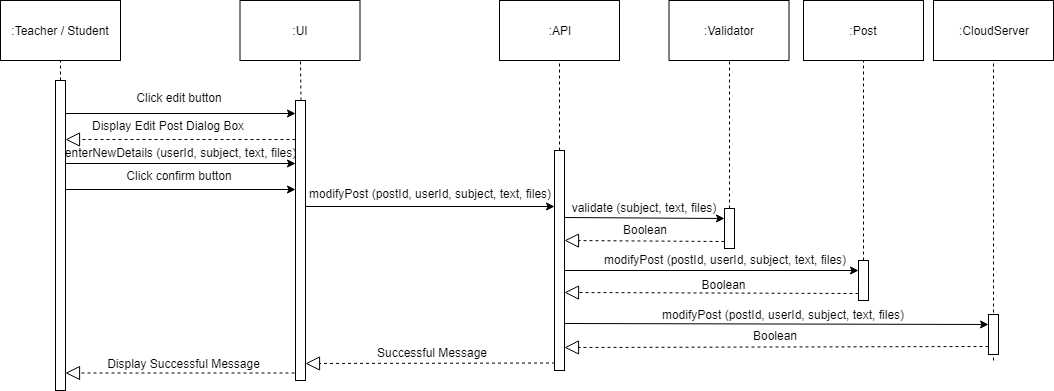

The diagram above was exported from draw.io. Its source (the exported page's mxGraphModel, read from the mxfile embedded in the PNG):
<mxGraphModel dx="840" dy="452" grid="1" gridSize="10" guides="1" tooltips="1" connect="1" arrows="1" fold="1" page="1" pageScale="1" pageWidth="850" pageHeight="1100" math="0" shadow="0">
  <root>
    <mxCell id="0" />
    <mxCell id="1" parent="0" />
    <mxCell id="2MDY38x5hqIw7etcytM8-1" value="" style="endArrow=none;dashed=1;html=1;entryX=0.5;entryY=1;entryDx=0;entryDy=0;" parent="1" target="2MDY38x5hqIw7etcytM8-2" edge="1">
      <mxGeometry width="50" height="50" relative="1" as="geometry">
        <mxPoint x="227" y="190" as="sourcePoint" />
        <mxPoint x="226.5" y="160" as="targetPoint" />
      </mxGeometry>
    </mxCell>
    <mxCell id="2MDY38x5hqIw7etcytM8-2" value=":Teacher / Student" style="rounded=0;whiteSpace=wrap;html=1;" parent="1" vertex="1">
      <mxGeometry x="167" y="110" width="120" height="60" as="geometry" />
    </mxCell>
    <mxCell id="2MDY38x5hqIw7etcytM8-3" value="" style="html=1;points=[];perimeter=orthogonalPerimeter;" parent="1" vertex="1">
      <mxGeometry x="222" y="190" width="10" height="310" as="geometry" />
    </mxCell>
    <mxCell id="2MDY38x5hqIw7etcytM8-4" value=":UI&lt;br&gt;" style="rounded=0;whiteSpace=wrap;html=1;" parent="1" vertex="1">
      <mxGeometry x="406.5" y="110" width="120" height="60" as="geometry" />
    </mxCell>
    <mxCell id="2MDY38x5hqIw7etcytM8-5" value="" style="endArrow=none;dashed=1;html=1;entryX=0.5;entryY=1;entryDx=0;entryDy=0;" parent="1" target="2MDY38x5hqIw7etcytM8-4" edge="1">
      <mxGeometry width="50" height="50" relative="1" as="geometry">
        <mxPoint x="467.4999999999998" y="210" as="sourcePoint" />
        <mxPoint x="466.5" y="200" as="targetPoint" />
      </mxGeometry>
    </mxCell>
    <mxCell id="2MDY38x5hqIw7etcytM8-6" value="" style="html=1;points=[];perimeter=orthogonalPerimeter;" parent="1" vertex="1">
      <mxGeometry x="462" y="210" width="10" height="280" as="geometry" />
    </mxCell>
    <mxCell id="2MDY38x5hqIw7etcytM8-7" value=":API&lt;br&gt;" style="rounded=0;whiteSpace=wrap;html=1;" parent="1" vertex="1">
      <mxGeometry x="666" y="110" width="120" height="60" as="geometry" />
    </mxCell>
    <mxCell id="2MDY38x5hqIw7etcytM8-8" value="" style="endArrow=none;dashed=1;html=1;entryX=0.5;entryY=1;entryDx=0;entryDy=0;" parent="1" edge="1">
      <mxGeometry width="50" height="50" relative="1" as="geometry">
        <mxPoint x="726" y="260" as="sourcePoint" />
        <mxPoint x="726" y="170" as="targetPoint" />
      </mxGeometry>
    </mxCell>
    <mxCell id="2MDY38x5hqIw7etcytM8-9" value="" style="html=1;points=[];perimeter=orthogonalPerimeter;" parent="1" vertex="1">
      <mxGeometry x="721" y="260" width="10" height="220" as="geometry" />
    </mxCell>
    <mxCell id="2MDY38x5hqIw7etcytM8-10" value="" style="endArrow=classic;html=1;fontSize=12;" parent="1" edge="1">
      <mxGeometry width="50" height="50" relative="1" as="geometry">
        <mxPoint x="472" y="316" as="sourcePoint" />
        <mxPoint x="721" y="316" as="targetPoint" />
      </mxGeometry>
    </mxCell>
    <mxCell id="2MDY38x5hqIw7etcytM8-11" value="modifyPost (postId, userId, subject, text, files)" style="text;align=center;fontStyle=0;verticalAlign=middle;spacingLeft=3;spacingRight=3;strokeColor=none;rotatable=0;points=[[0,0.5],[1,0.5]];portConstraint=eastwest;fontSize=12;" parent="1" vertex="1">
      <mxGeometry x="557" y="303" width="80" as="geometry" />
    </mxCell>
    <mxCell id="2MDY38x5hqIw7etcytM8-12" value="" style="endArrow=classic;html=1;fontSize=12;" parent="1" edge="1">
      <mxGeometry width="50" height="50" relative="1" as="geometry">
        <mxPoint x="232" y="273" as="sourcePoint" />
        <mxPoint x="462" y="273" as="targetPoint" />
      </mxGeometry>
    </mxCell>
    <mxCell id="2MDY38x5hqIw7etcytM8-13" value="enterNewDetails (userId, subject, text, files)" style="text;align=center;fontStyle=0;verticalAlign=middle;spacingLeft=3;spacingRight=3;strokeColor=none;rotatable=0;points=[[0,0.5],[1,0.5]];portConstraint=eastwest;fontSize=12;" parent="1" vertex="1">
      <mxGeometry x="307.5" y="262" width="80" as="geometry" />
    </mxCell>
    <mxCell id="2MDY38x5hqIw7etcytM8-14" value="" style="endArrow=classic;html=1;fontSize=12;" parent="1" edge="1">
      <mxGeometry width="50" height="50" relative="1" as="geometry">
        <mxPoint x="232" y="299" as="sourcePoint" />
        <mxPoint x="462" y="299" as="targetPoint" />
      </mxGeometry>
    </mxCell>
    <mxCell id="2MDY38x5hqIw7etcytM8-15" value="Click confirm button" style="text;align=center;fontStyle=0;verticalAlign=middle;spacingLeft=3;spacingRight=3;strokeColor=none;rotatable=0;points=[[0,0.5],[1,0.5]];portConstraint=eastwest;fontSize=12;" parent="1" vertex="1">
      <mxGeometry x="306" y="285.5" width="80" as="geometry" />
    </mxCell>
    <mxCell id="2MDY38x5hqIw7etcytM8-16" value=":CloudServer&lt;br&gt;" style="rounded=0;whiteSpace=wrap;html=1;" parent="1" vertex="1">
      <mxGeometry x="1100" y="110" width="120" height="60" as="geometry" />
    </mxCell>
    <mxCell id="2MDY38x5hqIw7etcytM8-17" value="" style="endArrow=none;dashed=1;html=1;entryX=0.5;entryY=1;entryDx=0;entryDy=0;" parent="1" target="2MDY38x5hqIw7etcytM8-16" edge="1">
      <mxGeometry width="50" height="50" relative="1" as="geometry">
        <mxPoint x="1160" y="470" as="sourcePoint" />
        <mxPoint x="1201" y="204.5" as="targetPoint" />
      </mxGeometry>
    </mxCell>
    <mxCell id="2MDY38x5hqIw7etcytM8-18" value="Successful Message" style="text;html=1;strokeColor=none;fillColor=none;align=center;verticalAlign=middle;whiteSpace=wrap;rounded=0;" parent="1" vertex="1">
      <mxGeometry x="538.5" y="452" width="118" height="20" as="geometry" />
    </mxCell>
    <mxCell id="2MDY38x5hqIw7etcytM8-19" value="" style="endArrow=block;dashed=1;endFill=0;endSize=12;html=1;" parent="1" edge="1">
      <mxGeometry width="160" relative="1" as="geometry">
        <mxPoint x="721.5" y="472.5" as="sourcePoint" />
        <mxPoint x="472" y="473" as="targetPoint" />
      </mxGeometry>
    </mxCell>
    <mxCell id="2MDY38x5hqIw7etcytM8-20" value="Display Successful Message" style="text;html=1;strokeColor=none;fillColor=none;align=center;verticalAlign=middle;whiteSpace=wrap;rounded=0;" parent="1" vertex="1">
      <mxGeometry x="271.5" y="463" width="157" height="20" as="geometry" />
    </mxCell>
    <mxCell id="2MDY38x5hqIw7etcytM8-21" value="" style="endArrow=block;dashed=1;endFill=0;endSize=12;html=1;" parent="1" edge="1">
      <mxGeometry width="160" relative="1" as="geometry">
        <mxPoint x="461" y="482.5" as="sourcePoint" />
        <mxPoint x="232" y="482.5" as="targetPoint" />
      </mxGeometry>
    </mxCell>
    <mxCell id="2MDY38x5hqIw7etcytM8-22" value=":Validator&lt;br&gt;" style="rounded=0;whiteSpace=wrap;html=1;" parent="1" vertex="1">
      <mxGeometry x="835.5" y="110" width="120" height="60" as="geometry" />
    </mxCell>
    <mxCell id="2MDY38x5hqIw7etcytM8-23" value="" style="endArrow=none;dashed=1;html=1;entryX=0.5;entryY=1;entryDx=0;entryDy=0;" parent="1" source="2MDY38x5hqIw7etcytM8-24" target="2MDY38x5hqIw7etcytM8-22" edge="1">
      <mxGeometry width="50" height="50" relative="1" as="geometry">
        <mxPoint x="1185.5" y="659.5" as="sourcePoint" />
        <mxPoint x="1225.5" y="202" as="targetPoint" />
      </mxGeometry>
    </mxCell>
    <mxCell id="2MDY38x5hqIw7etcytM8-24" value="" style="html=1;points=[];perimeter=orthogonalPerimeter;" parent="1" vertex="1">
      <mxGeometry x="891" y="318" width="10" height="40" as="geometry" />
    </mxCell>
    <mxCell id="2MDY38x5hqIw7etcytM8-25" value="" style="endArrow=classic;html=1;fontSize=12;" parent="1" edge="1">
      <mxGeometry width="50" height="50" relative="1" as="geometry">
        <mxPoint x="731" y="327" as="sourcePoint" />
        <mxPoint x="891" y="328" as="targetPoint" />
      </mxGeometry>
    </mxCell>
    <mxCell id="2MDY38x5hqIw7etcytM8-26" value="validate (subject, text, files)" style="text;align=center;fontStyle=0;verticalAlign=middle;spacingLeft=3;spacingRight=3;strokeColor=none;rotatable=0;points=[[0,0.5],[1,0.5]];portConstraint=eastwest;fontSize=12;" parent="1" vertex="1">
      <mxGeometry x="771" y="317" width="80" as="geometry" />
    </mxCell>
    <mxCell id="2MDY38x5hqIw7etcytM8-27" value="Boolean" style="text;html=1;strokeColor=none;fillColor=none;align=center;verticalAlign=middle;whiteSpace=wrap;rounded=0;" parent="1" vertex="1">
      <mxGeometry x="743" y="330" width="136" height="17" as="geometry" />
    </mxCell>
    <mxCell id="2MDY38x5hqIw7etcytM8-28" value="" style="endArrow=block;dashed=1;endFill=0;endSize=12;html=1;" parent="1" edge="1">
      <mxGeometry width="160" relative="1" as="geometry">
        <mxPoint x="891" y="351" as="sourcePoint" />
        <mxPoint x="731" y="350" as="targetPoint" />
      </mxGeometry>
    </mxCell>
    <mxCell id="2MDY38x5hqIw7etcytM8-29" value="" style="html=1;points=[];perimeter=orthogonalPerimeter;" parent="1" vertex="1">
      <mxGeometry x="1155" y="424" width="10" height="40" as="geometry" />
    </mxCell>
    <mxCell id="2MDY38x5hqIw7etcytM8-30" value="" style="endArrow=classic;html=1;fontSize=12;" parent="1" edge="1">
      <mxGeometry width="50" height="50" relative="1" as="geometry">
        <mxPoint x="731" y="433" as="sourcePoint" />
        <mxPoint x="1155" y="434" as="targetPoint" />
      </mxGeometry>
    </mxCell>
    <mxCell id="2MDY38x5hqIw7etcytM8-31" value="modifyPost (postId, userId, subject, text, files)" style="text;align=center;fontStyle=0;verticalAlign=middle;spacingLeft=3;spacingRight=3;strokeColor=none;rotatable=0;points=[[0,0.5],[1,0.5]];portConstraint=eastwest;fontSize=12;" parent="1" vertex="1">
      <mxGeometry x="910" y="424" width="80" as="geometry" />
    </mxCell>
    <mxCell id="2MDY38x5hqIw7etcytM8-32" value="Boolean" style="text;html=1;strokeColor=none;fillColor=none;align=center;verticalAlign=middle;whiteSpace=wrap;rounded=0;" parent="1" vertex="1">
      <mxGeometry x="873" y="436.5" width="136" height="16" as="geometry" />
    </mxCell>
    <mxCell id="2MDY38x5hqIw7etcytM8-33" value="" style="endArrow=block;dashed=1;endFill=0;endSize=12;html=1;" parent="1" edge="1">
      <mxGeometry width="160" relative="1" as="geometry">
        <mxPoint x="1155" y="456" as="sourcePoint" />
        <mxPoint x="731" y="457" as="targetPoint" />
      </mxGeometry>
    </mxCell>
    <mxCell id="2MDY38x5hqIw7etcytM8-34" value="" style="endArrow=classic;html=1;fontSize=12;" parent="1" edge="1">
      <mxGeometry width="50" height="50" relative="1" as="geometry">
        <mxPoint x="232" y="223" as="sourcePoint" />
        <mxPoint x="462" y="223" as="targetPoint" />
      </mxGeometry>
    </mxCell>
    <mxCell id="2MDY38x5hqIw7etcytM8-35" value="Click edit button" style="text;align=center;fontStyle=0;verticalAlign=middle;spacingLeft=3;spacingRight=3;strokeColor=none;rotatable=0;points=[[0,0.5],[1,0.5]];portConstraint=eastwest;fontSize=12;" parent="1" vertex="1">
      <mxGeometry x="306" y="207.5" width="80" as="geometry" />
    </mxCell>
    <mxCell id="2MDY38x5hqIw7etcytM8-36" value="Display Edit Post Dialog Box" style="text;html=1;" parent="1" vertex="1">
      <mxGeometry x="257" y="221.5" width="180" height="30" as="geometry" />
    </mxCell>
    <mxCell id="2MDY38x5hqIw7etcytM8-37" value="" style="endArrow=block;dashed=1;endFill=0;endSize=12;html=1;" parent="1" edge="1">
      <mxGeometry width="160" relative="1" as="geometry">
        <mxPoint x="462" y="249" as="sourcePoint" />
        <mxPoint x="232" y="249" as="targetPoint" />
      </mxGeometry>
    </mxCell>
    <mxCell id="2MDY38x5hqIw7etcytM8-38" value=":Post&lt;br&gt;" style="rounded=0;whiteSpace=wrap;html=1;" parent="1" vertex="1">
      <mxGeometry x="970" y="110" width="120" height="60" as="geometry" />
    </mxCell>
    <mxCell id="2MDY38x5hqIw7etcytM8-39" value="" style="endArrow=none;dashed=1;html=1;entryX=0.5;entryY=1;entryDx=0;entryDy=0;" parent="1" source="2MDY38x5hqIw7etcytM8-40" target="2MDY38x5hqIw7etcytM8-38" edge="1">
      <mxGeometry width="50" height="50" relative="1" as="geometry">
        <mxPoint x="1320" y="659.5" as="sourcePoint" />
        <mxPoint x="1360" y="202" as="targetPoint" />
      </mxGeometry>
    </mxCell>
    <mxCell id="2MDY38x5hqIw7etcytM8-40" value="" style="html=1;points=[];perimeter=orthogonalPerimeter;" parent="1" vertex="1">
      <mxGeometry x="1025" y="370" width="10" height="40" as="geometry" />
    </mxCell>
    <mxCell id="2MDY38x5hqIw7etcytM8-41" value="" style="endArrow=classic;html=1;fontSize=12;exitX=1.2;exitY=0.41;exitDx=0;exitDy=0;exitPerimeter=0;" parent="1" edge="1">
      <mxGeometry width="50" height="50" relative="1" as="geometry">
        <mxPoint x="731" y="380" as="sourcePoint" />
        <mxPoint x="1025" y="380" as="targetPoint" />
      </mxGeometry>
    </mxCell>
    <mxCell id="2MDY38x5hqIw7etcytM8-42" value="modifyPost (postId, userId, subject, text, files)" style="text;align=center;fontStyle=0;verticalAlign=middle;spacingLeft=3;spacingRight=3;strokeColor=none;rotatable=0;points=[[0,0.5],[1,0.5]];portConstraint=eastwest;fontSize=12;" parent="1" vertex="1">
      <mxGeometry x="852" y="369" width="80" as="geometry" />
    </mxCell>
    <mxCell id="2MDY38x5hqIw7etcytM8-43" value="Boolean" style="text;html=1;strokeColor=none;fillColor=none;align=center;verticalAlign=middle;whiteSpace=wrap;rounded=0;" parent="1" vertex="1">
      <mxGeometry x="854.5" y="385.5" width="71" height="17" as="geometry" />
    </mxCell>
    <mxCell id="2MDY38x5hqIw7etcytM8-44" value="" style="endArrow=block;dashed=1;endFill=0;endSize=12;html=1;" parent="1" edge="1">
      <mxGeometry width="160" relative="1" as="geometry">
        <mxPoint x="1025" y="403" as="sourcePoint" />
        <mxPoint x="731" y="402" as="targetPoint" />
      </mxGeometry>
    </mxCell>
  </root>
</mxGraphModel>